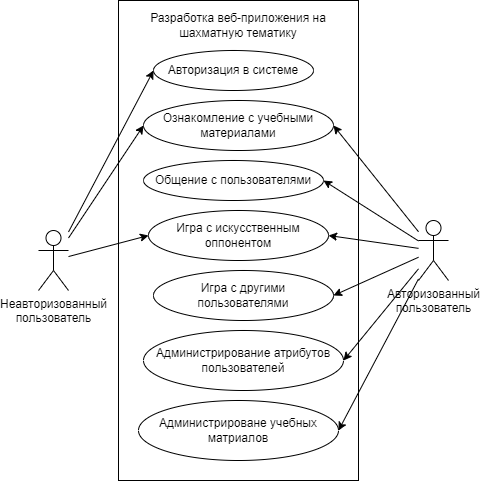

The diagram above was exported from draw.io. Its source (the exported page's mxGraphModel, read from the mxfile embedded in the PNG):
<mxGraphModel dx="622" dy="364" grid="1" gridSize="10" guides="1" tooltips="1" connect="1" arrows="1" fold="1" page="1" pageScale="1" pageWidth="850" pageHeight="1100" math="0" shadow="0">
  <root>
    <mxCell id="0" />
    <mxCell id="1" parent="0" />
    <mxCell id="3" value="" style="rounded=0;whiteSpace=wrap;html=1;" vertex="1" parent="1">
      <mxGeometry x="170" y="130" width="240" height="480" as="geometry" />
    </mxCell>
    <mxCell id="15" style="edgeStyle=none;html=1;entryX=0;entryY=0.5;entryDx=0;entryDy=0;" edge="1" parent="1" source="2" target="5">
      <mxGeometry relative="1" as="geometry" />
    </mxCell>
    <mxCell id="16" style="edgeStyle=none;html=1;entryX=0;entryY=0.5;entryDx=0;entryDy=0;" edge="1" parent="1" source="2" target="6">
      <mxGeometry relative="1" as="geometry" />
    </mxCell>
    <mxCell id="17" style="edgeStyle=none;html=1;entryX=0;entryY=0.5;entryDx=0;entryDy=0;" edge="1" parent="1" source="2" target="10">
      <mxGeometry relative="1" as="geometry" />
    </mxCell>
    <mxCell id="2" value="Неавторизованный&lt;div&gt;пользователь&lt;/div&gt;" style="shape=umlActor;verticalLabelPosition=bottom;verticalAlign=top;html=1;outlineConnect=0;" vertex="1" parent="1">
      <mxGeometry x="90" y="360" width="30" height="60" as="geometry" />
    </mxCell>
    <mxCell id="4" value="Разработка веб-приложения на шахматную тематику" style="text;html=1;align=center;verticalAlign=middle;whiteSpace=wrap;rounded=0;" vertex="1" parent="1">
      <mxGeometry x="195" y="130" width="190" height="50" as="geometry" />
    </mxCell>
    <mxCell id="5" value="Авторизация в системе" style="ellipse;whiteSpace=wrap;html=1;" vertex="1" parent="1">
      <mxGeometry x="205" y="180" width="160" height="40" as="geometry" />
    </mxCell>
    <mxCell id="6" value="Ознакомление с учебными материалами" style="ellipse;whiteSpace=wrap;html=1;" vertex="1" parent="1">
      <mxGeometry x="195" y="230" width="190" height="50" as="geometry" />
    </mxCell>
    <mxCell id="18" style="edgeStyle=none;html=1;entryX=1;entryY=0.5;entryDx=0;entryDy=0;" edge="1" parent="1" source="7" target="6">
      <mxGeometry relative="1" as="geometry" />
    </mxCell>
    <mxCell id="19" style="edgeStyle=none;html=1;entryX=1;entryY=0.5;entryDx=0;entryDy=0;" edge="1" parent="1" source="7" target="9">
      <mxGeometry relative="1" as="geometry" />
    </mxCell>
    <mxCell id="20" style="edgeStyle=none;html=1;entryX=1;entryY=0.5;entryDx=0;entryDy=0;" edge="1" parent="1" source="7" target="10">
      <mxGeometry relative="1" as="geometry" />
    </mxCell>
    <mxCell id="21" style="edgeStyle=none;html=1;entryX=1;entryY=0.5;entryDx=0;entryDy=0;" edge="1" parent="1" source="7" target="11">
      <mxGeometry relative="1" as="geometry" />
    </mxCell>
    <mxCell id="22" style="edgeStyle=none;html=1;entryX=1;entryY=0.5;entryDx=0;entryDy=0;" edge="1" parent="1" source="7" target="12">
      <mxGeometry relative="1" as="geometry" />
    </mxCell>
    <mxCell id="23" style="edgeStyle=none;html=1;entryX=1;entryY=0.5;entryDx=0;entryDy=0;" edge="1" parent="1" source="7" target="13">
      <mxGeometry relative="1" as="geometry" />
    </mxCell>
    <mxCell id="7" value="Авторизованный&lt;div&gt;пользователь&lt;/div&gt;" style="shape=umlActor;verticalLabelPosition=bottom;verticalAlign=top;html=1;outlineConnect=0;" vertex="1" parent="1">
      <mxGeometry x="470" y="350" width="30" height="60" as="geometry" />
    </mxCell>
    <mxCell id="9" value="Общение с пользователями" style="ellipse;whiteSpace=wrap;html=1;" vertex="1" parent="1">
      <mxGeometry x="195" y="290" width="180" height="40" as="geometry" />
    </mxCell>
    <mxCell id="10" value="Игра с искусственным оппонентом" style="ellipse;whiteSpace=wrap;html=1;" vertex="1" parent="1">
      <mxGeometry x="200" y="340" width="180" height="50" as="geometry" />
    </mxCell>
    <mxCell id="11" value="Игра с другими пользователями" style="ellipse;whiteSpace=wrap;html=1;" vertex="1" parent="1">
      <mxGeometry x="205" y="400" width="180" height="50" as="geometry" />
    </mxCell>
    <mxCell id="12" value="Администрирование атрибутов пользователей" style="ellipse;whiteSpace=wrap;html=1;" vertex="1" parent="1">
      <mxGeometry x="195" y="460" width="200" height="60" as="geometry" />
    </mxCell>
    <mxCell id="13" value="Администрироване учебных матриалов" style="ellipse;whiteSpace=wrap;html=1;" vertex="1" parent="1">
      <mxGeometry x="190" y="530" width="200" height="60" as="geometry" />
    </mxCell>
  </root>
</mxGraphModel>